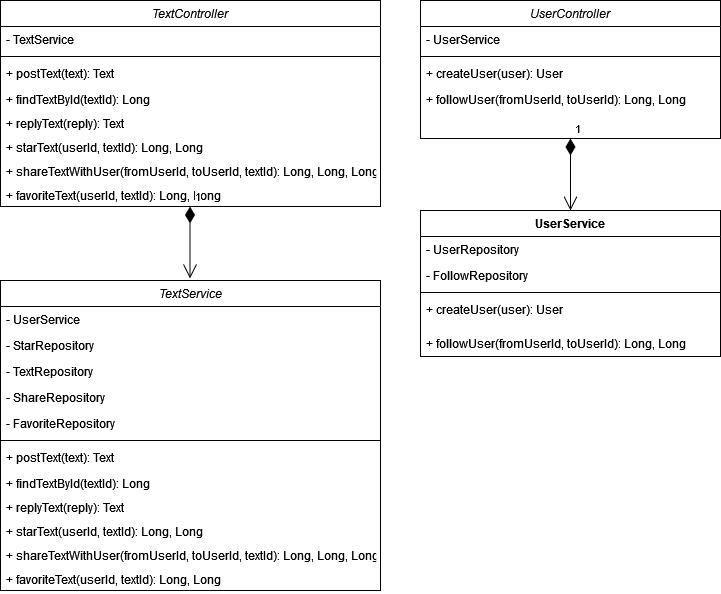

The diagram above was exported from draw.io. Its source (the exported page's mxGraphModel, read from the mxfile embedded in the PNG):
<mxGraphModel dx="1845" dy="1140" grid="1" gridSize="10" guides="1" tooltips="1" connect="1" arrows="1" fold="1" page="1" pageScale="1" pageWidth="827" pageHeight="1169" math="0" shadow="0">
  <root>
    <mxCell id="WIyWlLk6GJQsqaUBKTNV-0" />
    <mxCell id="WIyWlLk6GJQsqaUBKTNV-1" parent="WIyWlLk6GJQsqaUBKTNV-0" />
    <mxCell id="zkfFHV4jXpPFQw0GAbJ--0" value="UserController" style="swimlane;fontStyle=2;align=center;verticalAlign=top;childLayout=stackLayout;horizontal=1;startSize=26;horizontalStack=0;resizeParent=1;resizeLast=0;collapsible=1;marginBottom=0;rounded=0;shadow=0;strokeWidth=1;" parent="WIyWlLk6GJQsqaUBKTNV-1" vertex="1">
      <mxGeometry x="460" y="120" width="300" height="138" as="geometry">
        <mxRectangle x="230" y="140" width="160" height="26" as="alternateBounds" />
      </mxGeometry>
    </mxCell>
    <mxCell id="zkfFHV4jXpPFQw0GAbJ--1" value="- UserService" style="text;align=left;verticalAlign=top;spacingLeft=4;spacingRight=4;overflow=hidden;rotatable=0;points=[[0,0.5],[1,0.5]];portConstraint=eastwest;" parent="zkfFHV4jXpPFQw0GAbJ--0" vertex="1">
      <mxGeometry y="26" width="300" height="26" as="geometry" />
    </mxCell>
    <mxCell id="zkfFHV4jXpPFQw0GAbJ--4" value="" style="line;html=1;strokeWidth=1;align=left;verticalAlign=middle;spacingTop=-1;spacingLeft=3;spacingRight=3;rotatable=0;labelPosition=right;points=[];portConstraint=eastwest;" parent="zkfFHV4jXpPFQw0GAbJ--0" vertex="1">
      <mxGeometry y="52" width="300" height="8" as="geometry" />
    </mxCell>
    <mxCell id="zkfFHV4jXpPFQw0GAbJ--5" value="+ createUser(user): User" style="text;align=left;verticalAlign=top;spacingLeft=4;spacingRight=4;overflow=hidden;rotatable=0;points=[[0,0.5],[1,0.5]];portConstraint=eastwest;" parent="zkfFHV4jXpPFQw0GAbJ--0" vertex="1">
      <mxGeometry y="60" width="300" height="26" as="geometry" />
    </mxCell>
    <mxCell id="mF3lcPPImQo1tcUlOaiu-1" value="+ followUser(fromUserId, toUserId): Long, Long" style="text;align=left;verticalAlign=top;spacingLeft=4;spacingRight=4;overflow=hidden;rotatable=0;points=[[0,0.5],[1,0.5]];portConstraint=eastwest;" vertex="1" parent="zkfFHV4jXpPFQw0GAbJ--0">
      <mxGeometry y="86" width="300" height="26" as="geometry" />
    </mxCell>
    <mxCell id="mF3lcPPImQo1tcUlOaiu-8" value="1" style="endArrow=open;html=1;endSize=12;startArrow=diamondThin;startSize=14;startFill=1;edgeStyle=orthogonalEdgeStyle;align=left;verticalAlign=bottom;rounded=0;exitX=0.5;exitY=1;exitDx=0;exitDy=0;" edge="1" parent="WIyWlLk6GJQsqaUBKTNV-1" source="zkfFHV4jXpPFQw0GAbJ--0" target="mF3lcPPImQo1tcUlOaiu-15">
      <mxGeometry x="-1" y="3" relative="1" as="geometry">
        <mxPoint x="330" y="580" as="sourcePoint" />
        <mxPoint x="540" y="330" as="targetPoint" />
      </mxGeometry>
    </mxCell>
    <mxCell id="mF3lcPPImQo1tcUlOaiu-9" value="TextController" style="swimlane;fontStyle=2;align=center;verticalAlign=top;childLayout=stackLayout;horizontal=1;startSize=26;horizontalStack=0;resizeParent=1;resizeLast=0;collapsible=1;marginBottom=0;rounded=0;shadow=0;strokeWidth=1;" vertex="1" parent="WIyWlLk6GJQsqaUBKTNV-1">
      <mxGeometry x="40" y="120" width="380" height="206" as="geometry">
        <mxRectangle x="230" y="140" width="160" height="26" as="alternateBounds" />
      </mxGeometry>
    </mxCell>
    <mxCell id="mF3lcPPImQo1tcUlOaiu-10" value="- TextService" style="text;align=left;verticalAlign=top;spacingLeft=4;spacingRight=4;overflow=hidden;rotatable=0;points=[[0,0.5],[1,0.5]];portConstraint=eastwest;" vertex="1" parent="mF3lcPPImQo1tcUlOaiu-9">
      <mxGeometry y="26" width="380" height="26" as="geometry" />
    </mxCell>
    <mxCell id="mF3lcPPImQo1tcUlOaiu-11" value="" style="line;html=1;strokeWidth=1;align=left;verticalAlign=middle;spacingTop=-1;spacingLeft=3;spacingRight=3;rotatable=0;labelPosition=right;points=[];portConstraint=eastwest;" vertex="1" parent="mF3lcPPImQo1tcUlOaiu-9">
      <mxGeometry y="52" width="380" height="8" as="geometry" />
    </mxCell>
    <mxCell id="mF3lcPPImQo1tcUlOaiu-12" value="+ postText(text): Text" style="text;align=left;verticalAlign=top;spacingLeft=4;spacingRight=4;overflow=hidden;rotatable=0;points=[[0,0.5],[1,0.5]];portConstraint=eastwest;" vertex="1" parent="mF3lcPPImQo1tcUlOaiu-9">
      <mxGeometry y="60" width="380" height="26" as="geometry" />
    </mxCell>
    <mxCell id="mF3lcPPImQo1tcUlOaiu-13" value="+ findTextById(textId): Long" style="text;align=left;verticalAlign=top;spacingLeft=4;spacingRight=4;overflow=hidden;rotatable=0;points=[[0,0.5],[1,0.5]];portConstraint=eastwest;" vertex="1" parent="mF3lcPPImQo1tcUlOaiu-9">
      <mxGeometry y="86" width="380" height="24" as="geometry" />
    </mxCell>
    <mxCell id="mF3lcPPImQo1tcUlOaiu-21" value="+ replyText(reply): Text" style="text;align=left;verticalAlign=top;spacingLeft=4;spacingRight=4;overflow=hidden;rotatable=0;points=[[0,0.5],[1,0.5]];portConstraint=eastwest;" vertex="1" parent="mF3lcPPImQo1tcUlOaiu-9">
      <mxGeometry y="110" width="380" height="24" as="geometry" />
    </mxCell>
    <mxCell id="mF3lcPPImQo1tcUlOaiu-22" value="+ starText(userId, textId): Long, Long" style="text;align=left;verticalAlign=top;spacingLeft=4;spacingRight=4;overflow=hidden;rotatable=0;points=[[0,0.5],[1,0.5]];portConstraint=eastwest;" vertex="1" parent="mF3lcPPImQo1tcUlOaiu-9">
      <mxGeometry y="134" width="380" height="24" as="geometry" />
    </mxCell>
    <mxCell id="mF3lcPPImQo1tcUlOaiu-23" value="+ shareTextWithUser(fromUserId, toUserId, textId): Long, Long, Long" style="text;align=left;verticalAlign=top;spacingLeft=4;spacingRight=4;overflow=hidden;rotatable=0;points=[[0,0.5],[1,0.5]];portConstraint=eastwest;" vertex="1" parent="mF3lcPPImQo1tcUlOaiu-9">
      <mxGeometry y="158" width="380" height="24" as="geometry" />
    </mxCell>
    <mxCell id="mF3lcPPImQo1tcUlOaiu-24" value="+ favoriteText(userId, textId): Long, Long" style="text;align=left;verticalAlign=top;spacingLeft=4;spacingRight=4;overflow=hidden;rotatable=0;points=[[0,0.5],[1,0.5]];portConstraint=eastwest;" vertex="1" parent="mF3lcPPImQo1tcUlOaiu-9">
      <mxGeometry y="182" width="380" height="24" as="geometry" />
    </mxCell>
    <mxCell id="mF3lcPPImQo1tcUlOaiu-15" value="UserService" style="swimlane;fontStyle=1;align=center;verticalAlign=top;childLayout=stackLayout;horizontal=1;startSize=26;horizontalStack=0;resizeParent=1;resizeParentMax=0;resizeLast=0;collapsible=1;marginBottom=0;" vertex="1" parent="WIyWlLk6GJQsqaUBKTNV-1">
      <mxGeometry x="460" y="330" width="300" height="146" as="geometry" />
    </mxCell>
    <mxCell id="mF3lcPPImQo1tcUlOaiu-16" value="- UserRepository" style="text;strokeColor=none;fillColor=none;align=left;verticalAlign=top;spacingLeft=4;spacingRight=4;overflow=hidden;rotatable=0;points=[[0,0.5],[1,0.5]];portConstraint=eastwest;" vertex="1" parent="mF3lcPPImQo1tcUlOaiu-15">
      <mxGeometry y="26" width="300" height="26" as="geometry" />
    </mxCell>
    <mxCell id="mF3lcPPImQo1tcUlOaiu-20" value="- FollowRepository" style="text;strokeColor=none;fillColor=none;align=left;verticalAlign=top;spacingLeft=4;spacingRight=4;overflow=hidden;rotatable=0;points=[[0,0.5],[1,0.5]];portConstraint=eastwest;" vertex="1" parent="mF3lcPPImQo1tcUlOaiu-15">
      <mxGeometry y="52" width="300" height="26" as="geometry" />
    </mxCell>
    <mxCell id="mF3lcPPImQo1tcUlOaiu-17" value="" style="line;strokeWidth=1;fillColor=none;align=left;verticalAlign=middle;spacingTop=-1;spacingLeft=3;spacingRight=3;rotatable=0;labelPosition=right;points=[];portConstraint=eastwest;" vertex="1" parent="mF3lcPPImQo1tcUlOaiu-15">
      <mxGeometry y="78" width="300" height="8" as="geometry" />
    </mxCell>
    <mxCell id="mF3lcPPImQo1tcUlOaiu-18" value="+ createUser(user): User" style="text;strokeColor=none;fillColor=none;align=left;verticalAlign=top;spacingLeft=4;spacingRight=4;overflow=hidden;rotatable=0;points=[[0,0.5],[1,0.5]];portConstraint=eastwest;" vertex="1" parent="mF3lcPPImQo1tcUlOaiu-15">
      <mxGeometry y="86" width="300" height="34" as="geometry" />
    </mxCell>
    <mxCell id="mF3lcPPImQo1tcUlOaiu-19" value="+ followUser(fromUserId, toUserId): Long, Long" style="text;align=left;verticalAlign=top;spacingLeft=4;spacingRight=4;overflow=hidden;rotatable=0;points=[[0,0.5],[1,0.5]];portConstraint=eastwest;" vertex="1" parent="mF3lcPPImQo1tcUlOaiu-15">
      <mxGeometry y="120" width="300" height="26" as="geometry" />
    </mxCell>
    <mxCell id="mF3lcPPImQo1tcUlOaiu-25" value="TextService" style="swimlane;fontStyle=2;align=center;verticalAlign=top;childLayout=stackLayout;horizontal=1;startSize=26;horizontalStack=0;resizeParent=1;resizeLast=0;collapsible=1;marginBottom=0;rounded=0;shadow=0;strokeWidth=1;" vertex="1" parent="WIyWlLk6GJQsqaUBKTNV-1">
      <mxGeometry x="40" y="400" width="380" height="310" as="geometry">
        <mxRectangle x="230" y="140" width="160" height="26" as="alternateBounds" />
      </mxGeometry>
    </mxCell>
    <mxCell id="mF3lcPPImQo1tcUlOaiu-26" value="- UserService" style="text;align=left;verticalAlign=top;spacingLeft=4;spacingRight=4;overflow=hidden;rotatable=0;points=[[0,0.5],[1,0.5]];portConstraint=eastwest;" vertex="1" parent="mF3lcPPImQo1tcUlOaiu-25">
      <mxGeometry y="26" width="380" height="26" as="geometry" />
    </mxCell>
    <mxCell id="mF3lcPPImQo1tcUlOaiu-35" value="- StarRepository" style="text;align=left;verticalAlign=top;spacingLeft=4;spacingRight=4;overflow=hidden;rotatable=0;points=[[0,0.5],[1,0.5]];portConstraint=eastwest;" vertex="1" parent="mF3lcPPImQo1tcUlOaiu-25">
      <mxGeometry y="52" width="380" height="26" as="geometry" />
    </mxCell>
    <mxCell id="mF3lcPPImQo1tcUlOaiu-36" value="- TextRepository" style="text;align=left;verticalAlign=top;spacingLeft=4;spacingRight=4;overflow=hidden;rotatable=0;points=[[0,0.5],[1,0.5]];portConstraint=eastwest;" vertex="1" parent="mF3lcPPImQo1tcUlOaiu-25">
      <mxGeometry y="78" width="380" height="26" as="geometry" />
    </mxCell>
    <mxCell id="mF3lcPPImQo1tcUlOaiu-37" value="- ShareRepository" style="text;align=left;verticalAlign=top;spacingLeft=4;spacingRight=4;overflow=hidden;rotatable=0;points=[[0,0.5],[1,0.5]];portConstraint=eastwest;" vertex="1" parent="mF3lcPPImQo1tcUlOaiu-25">
      <mxGeometry y="104" width="380" height="26" as="geometry" />
    </mxCell>
    <mxCell id="mF3lcPPImQo1tcUlOaiu-34" value="- FavoriteRepository" style="text;align=left;verticalAlign=top;spacingLeft=4;spacingRight=4;overflow=hidden;rotatable=0;points=[[0,0.5],[1,0.5]];portConstraint=eastwest;" vertex="1" parent="mF3lcPPImQo1tcUlOaiu-25">
      <mxGeometry y="130" width="380" height="26" as="geometry" />
    </mxCell>
    <mxCell id="mF3lcPPImQo1tcUlOaiu-27" value="" style="line;html=1;strokeWidth=1;align=left;verticalAlign=middle;spacingTop=-1;spacingLeft=3;spacingRight=3;rotatable=0;labelPosition=right;points=[];portConstraint=eastwest;" vertex="1" parent="mF3lcPPImQo1tcUlOaiu-25">
      <mxGeometry y="156" width="380" height="8" as="geometry" />
    </mxCell>
    <mxCell id="mF3lcPPImQo1tcUlOaiu-28" value="+ postText(text): Text" style="text;align=left;verticalAlign=top;spacingLeft=4;spacingRight=4;overflow=hidden;rotatable=0;points=[[0,0.5],[1,0.5]];portConstraint=eastwest;" vertex="1" parent="mF3lcPPImQo1tcUlOaiu-25">
      <mxGeometry y="164" width="380" height="26" as="geometry" />
    </mxCell>
    <mxCell id="mF3lcPPImQo1tcUlOaiu-29" value="+ findTextById(textId): Long" style="text;align=left;verticalAlign=top;spacingLeft=4;spacingRight=4;overflow=hidden;rotatable=0;points=[[0,0.5],[1,0.5]];portConstraint=eastwest;" vertex="1" parent="mF3lcPPImQo1tcUlOaiu-25">
      <mxGeometry y="190" width="380" height="24" as="geometry" />
    </mxCell>
    <mxCell id="mF3lcPPImQo1tcUlOaiu-30" value="+ replyText(reply): Text" style="text;align=left;verticalAlign=top;spacingLeft=4;spacingRight=4;overflow=hidden;rotatable=0;points=[[0,0.5],[1,0.5]];portConstraint=eastwest;" vertex="1" parent="mF3lcPPImQo1tcUlOaiu-25">
      <mxGeometry y="214" width="380" height="24" as="geometry" />
    </mxCell>
    <mxCell id="mF3lcPPImQo1tcUlOaiu-31" value="+ starText(userId, textId): Long, Long" style="text;align=left;verticalAlign=top;spacingLeft=4;spacingRight=4;overflow=hidden;rotatable=0;points=[[0,0.5],[1,0.5]];portConstraint=eastwest;" vertex="1" parent="mF3lcPPImQo1tcUlOaiu-25">
      <mxGeometry y="238" width="380" height="24" as="geometry" />
    </mxCell>
    <mxCell id="mF3lcPPImQo1tcUlOaiu-32" value="+ shareTextWithUser(fromUserId, toUserId, textId): Long, Long, Long" style="text;align=left;verticalAlign=top;spacingLeft=4;spacingRight=4;overflow=hidden;rotatable=0;points=[[0,0.5],[1,0.5]];portConstraint=eastwest;" vertex="1" parent="mF3lcPPImQo1tcUlOaiu-25">
      <mxGeometry y="262" width="380" height="24" as="geometry" />
    </mxCell>
    <mxCell id="mF3lcPPImQo1tcUlOaiu-33" value="+ favoriteText(userId, textId): Long, Long" style="text;align=left;verticalAlign=top;spacingLeft=4;spacingRight=4;overflow=hidden;rotatable=0;points=[[0,0.5],[1,0.5]];portConstraint=eastwest;" vertex="1" parent="mF3lcPPImQo1tcUlOaiu-25">
      <mxGeometry y="286" width="380" height="24" as="geometry" />
    </mxCell>
    <mxCell id="mF3lcPPImQo1tcUlOaiu-38" value="1" style="endArrow=open;html=1;endSize=12;startArrow=diamondThin;startSize=14;startFill=1;edgeStyle=orthogonalEdgeStyle;align=left;verticalAlign=bottom;rounded=0;exitX=0.5;exitY=1;exitDx=0;exitDy=0;" edge="1" parent="WIyWlLk6GJQsqaUBKTNV-1">
      <mxGeometry x="-1" y="3" relative="1" as="geometry">
        <mxPoint x="229.5" y="326" as="sourcePoint" />
        <mxPoint x="229.5" y="398" as="targetPoint" />
      </mxGeometry>
    </mxCell>
  </root>
</mxGraphModel>